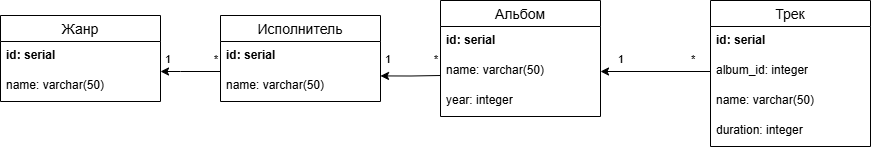

The diagram above was exported from draw.io. Its source (the exported page's mxGraphModel, read from the mxfile embedded in the PNG):
<mxGraphModel dx="1869" dy="619" grid="1" gridSize="10" guides="1" tooltips="1" connect="1" arrows="1" fold="1" page="1" pageScale="1" pageWidth="827" pageHeight="1169" math="0" shadow="0">
  <root>
    <mxCell id="0" />
    <mxCell id="1" parent="0" />
    <mxCell id="ZmuYm-Em29mLAAki2HnM-14" value="Жанр" style="swimlane;fontStyle=0;childLayout=stackLayout;horizontal=1;startSize=26;horizontalStack=0;resizeParent=1;resizeParentMax=0;resizeLast=0;collapsible=1;marginBottom=0;align=center;fontSize=14;" parent="1" vertex="1">
      <mxGeometry x="-800" y="120" width="160" height="86" as="geometry" />
    </mxCell>
    <mxCell id="ZmuYm-Em29mLAAki2HnM-15" value="&lt;b&gt;id: serial&lt;/b&gt;" style="text;strokeColor=none;fillColor=none;spacingLeft=4;spacingRight=4;overflow=hidden;rotatable=0;points=[[0,0.5],[1,0.5]];portConstraint=eastwest;fontSize=12;whiteSpace=wrap;html=1;" parent="ZmuYm-Em29mLAAki2HnM-14" vertex="1">
      <mxGeometry y="26" width="160" height="30" as="geometry" />
    </mxCell>
    <mxCell id="ZmuYm-Em29mLAAki2HnM-16" value="name: varchar(50)" style="text;strokeColor=none;fillColor=none;spacingLeft=4;spacingRight=4;overflow=hidden;rotatable=0;points=[[0,0.5],[1,0.5]];portConstraint=eastwest;fontSize=12;whiteSpace=wrap;html=1;" parent="ZmuYm-Em29mLAAki2HnM-14" vertex="1">
      <mxGeometry y="56" width="160" height="30" as="geometry" />
    </mxCell>
    <mxCell id="ZmuYm-Em29mLAAki2HnM-39" value="Исполнитель" style="swimlane;fontStyle=0;childLayout=stackLayout;horizontal=1;startSize=26;horizontalStack=0;resizeParent=1;resizeParentMax=0;resizeLast=0;collapsible=1;marginBottom=0;align=center;fontSize=14;" parent="1" vertex="1">
      <mxGeometry x="-580" y="120" width="160" height="86" as="geometry" />
    </mxCell>
    <mxCell id="ZmuYm-Em29mLAAki2HnM-40" value="&lt;b&gt;id: serial&lt;/b&gt;" style="text;strokeColor=none;fillColor=none;spacingLeft=4;spacingRight=4;overflow=hidden;rotatable=0;points=[[0,0.5],[1,0.5]];portConstraint=eastwest;fontSize=12;whiteSpace=wrap;html=1;" parent="ZmuYm-Em29mLAAki2HnM-39" vertex="1">
      <mxGeometry y="26" width="160" height="30" as="geometry" />
    </mxCell>
    <mxCell id="ZmuYm-Em29mLAAki2HnM-41" value="name: varchar(50)" style="text;strokeColor=none;fillColor=none;spacingLeft=4;spacingRight=4;overflow=hidden;rotatable=0;points=[[0,0.5],[1,0.5]];portConstraint=eastwest;fontSize=12;whiteSpace=wrap;html=1;" parent="ZmuYm-Em29mLAAki2HnM-39" vertex="1">
      <mxGeometry y="56" width="160" height="30" as="geometry" />
    </mxCell>
    <mxCell id="ZmuYm-Em29mLAAki2HnM-51" style="edgeStyle=orthogonalEdgeStyle;rounded=0;orthogonalLoop=1;jettySize=auto;html=1;exitX=0;exitY=0;exitDx=0;exitDy=0;exitPerimeter=0;" parent="1" edge="1">
      <mxGeometry relative="1" as="geometry">
        <mxPoint x="-640" y="176" as="targetPoint" />
        <mxPoint x="-580" y="176" as="sourcePoint" />
        <Array as="points">
          <mxPoint x="-620" y="176" />
          <mxPoint x="-620" y="176" />
        </Array>
      </mxGeometry>
    </mxCell>
    <mxCell id="ZmuYm-Em29mLAAki2HnM-52" value="1&lt;span style=&quot;white-space: pre;&quot;&gt;&#09;&lt;/span&gt;&lt;span style=&quot;white-space: pre;&quot;&gt;&#09;&lt;/span&gt;*" style="edgeLabel;html=1;align=center;verticalAlign=middle;resizable=0;points=[];" parent="ZmuYm-Em29mLAAki2HnM-51" vertex="1" connectable="0">
      <mxGeometry x="-0.7294" y="1" relative="1" as="geometry">
        <mxPoint x="-22" y="-14" as="offset" />
      </mxGeometry>
    </mxCell>
    <mxCell id="ZmuYm-Em29mLAAki2HnM-56" value="Альбом" style="swimlane;fontStyle=0;childLayout=stackLayout;horizontal=1;startSize=26;horizontalStack=0;resizeParent=1;resizeParentMax=0;resizeLast=0;collapsible=1;marginBottom=0;align=center;fontSize=14;" parent="1" vertex="1">
      <mxGeometry x="-360" y="105" width="160" height="116" as="geometry" />
    </mxCell>
    <mxCell id="ZmuYm-Em29mLAAki2HnM-57" value="&lt;b&gt;id: serial&lt;/b&gt;" style="text;strokeColor=none;fillColor=none;spacingLeft=4;spacingRight=4;overflow=hidden;rotatable=0;points=[[0,0.5],[1,0.5]];portConstraint=eastwest;fontSize=12;whiteSpace=wrap;html=1;" parent="ZmuYm-Em29mLAAki2HnM-56" vertex="1">
      <mxGeometry y="26" width="160" height="30" as="geometry" />
    </mxCell>
    <mxCell id="ZmuYm-Em29mLAAki2HnM-58" value="name: varchar(50)" style="text;strokeColor=none;fillColor=none;spacingLeft=4;spacingRight=4;overflow=hidden;rotatable=0;points=[[0,0.5],[1,0.5]];portConstraint=eastwest;fontSize=12;whiteSpace=wrap;html=1;" parent="ZmuYm-Em29mLAAki2HnM-56" vertex="1">
      <mxGeometry y="56" width="160" height="30" as="geometry" />
    </mxCell>
    <mxCell id="ZmuYm-Em29mLAAki2HnM-59" value="year: integer" style="text;strokeColor=none;fillColor=none;spacingLeft=4;spacingRight=4;overflow=hidden;rotatable=0;points=[[0,0.5],[1,0.5]];portConstraint=eastwest;fontSize=12;whiteSpace=wrap;html=1;" parent="ZmuYm-Em29mLAAki2HnM-56" vertex="1">
      <mxGeometry y="86" width="160" height="30" as="geometry" />
    </mxCell>
    <mxCell id="ZmuYm-Em29mLAAki2HnM-69" style="edgeStyle=orthogonalEdgeStyle;rounded=0;orthogonalLoop=1;jettySize=auto;html=1;entryX=1;entryY=0.581;entryDx=0;entryDy=0;entryPerimeter=0;" parent="1" edge="1">
      <mxGeometry relative="1" as="geometry">
        <mxPoint x="-420" y="180.43000000000006" as="targetPoint" />
        <mxPoint x="-360.0000000000002" y="180" as="sourcePoint" />
      </mxGeometry>
    </mxCell>
    <mxCell id="ZmuYm-Em29mLAAki2HnM-73" value="1&lt;span style=&quot;white-space: pre;&quot;&gt;&#09;&lt;/span&gt;&lt;span style=&quot;white-space: pre;&quot;&gt;&#09;&lt;/span&gt;*" style="edgeLabel;html=1;align=center;verticalAlign=middle;resizable=0;points=[];" parent="ZmuYm-Em29mLAAki2HnM-69" vertex="1" connectable="0">
      <mxGeometry x="-0.2726" relative="1" as="geometry">
        <mxPoint x="-8" y="-17" as="offset" />
      </mxGeometry>
    </mxCell>
    <mxCell id="ZmuYm-Em29mLAAki2HnM-75" value="Трек" style="swimlane;fontStyle=0;childLayout=stackLayout;horizontal=1;startSize=26;horizontalStack=0;resizeParent=1;resizeParentMax=0;resizeLast=0;collapsible=1;marginBottom=0;align=center;fontSize=14;" parent="1" vertex="1">
      <mxGeometry x="-90" y="105" width="160" height="146" as="geometry" />
    </mxCell>
    <mxCell id="ZmuYm-Em29mLAAki2HnM-76" value="&lt;b&gt;id: serial&lt;/b&gt;" style="text;strokeColor=none;fillColor=none;spacingLeft=4;spacingRight=4;overflow=hidden;rotatable=0;points=[[0,0.5],[1,0.5]];portConstraint=eastwest;fontSize=12;whiteSpace=wrap;html=1;" parent="ZmuYm-Em29mLAAki2HnM-75" vertex="1">
      <mxGeometry y="26" width="160" height="30" as="geometry" />
    </mxCell>
    <mxCell id="ZmuYm-Em29mLAAki2HnM-77" value="album_id: integer" style="text;strokeColor=none;fillColor=none;spacingLeft=4;spacingRight=4;overflow=hidden;rotatable=0;points=[[0,0.5],[1,0.5]];portConstraint=eastwest;fontSize=12;whiteSpace=wrap;html=1;" parent="ZmuYm-Em29mLAAki2HnM-75" vertex="1">
      <mxGeometry y="56" width="160" height="30" as="geometry" />
    </mxCell>
    <mxCell id="ZmuYm-Em29mLAAki2HnM-79" value="name: varchar(50)" style="text;strokeColor=none;fillColor=none;spacingLeft=4;spacingRight=4;overflow=hidden;rotatable=0;points=[[0,0.5],[1,0.5]];portConstraint=eastwest;fontSize=12;whiteSpace=wrap;html=1;" parent="ZmuYm-Em29mLAAki2HnM-75" vertex="1">
      <mxGeometry y="86" width="160" height="30" as="geometry" />
    </mxCell>
    <mxCell id="ZmuYm-Em29mLAAki2HnM-80" value="duration: integer&amp;nbsp;" style="text;strokeColor=none;fillColor=none;spacingLeft=4;spacingRight=4;overflow=hidden;rotatable=0;points=[[0,0.5],[1,0.5]];portConstraint=eastwest;fontSize=12;whiteSpace=wrap;html=1;" parent="ZmuYm-Em29mLAAki2HnM-75" vertex="1">
      <mxGeometry y="116" width="160" height="30" as="geometry" />
    </mxCell>
    <mxCell id="ZmuYm-Em29mLAAki2HnM-81" style="edgeStyle=orthogonalEdgeStyle;rounded=0;orthogonalLoop=1;jettySize=auto;html=1;exitX=0;exitY=0.5;exitDx=0;exitDy=0;entryX=1;entryY=0.5;entryDx=0;entryDy=0;" parent="1" source="ZmuYm-Em29mLAAki2HnM-77" target="ZmuYm-Em29mLAAki2HnM-58" edge="1">
      <mxGeometry relative="1" as="geometry" />
    </mxCell>
    <mxCell id="ZmuYm-Em29mLAAki2HnM-82" value="1&lt;span style=&quot;white-space: pre;&quot;&gt;&#09;&lt;/span&gt;&lt;span style=&quot;white-space: pre;&quot;&gt;&#09;&lt;/span&gt;&lt;span style=&quot;white-space: pre;&quot;&gt;&#09;&lt;/span&gt;*" style="edgeLabel;html=1;align=center;verticalAlign=middle;resizable=0;points=[];" parent="ZmuYm-Em29mLAAki2HnM-81" vertex="1" connectable="0">
      <mxGeometry x="0.0873" y="1" relative="1" as="geometry">
        <mxPoint x="5" y="-14" as="offset" />
      </mxGeometry>
    </mxCell>
  </root>
</mxGraphModel>